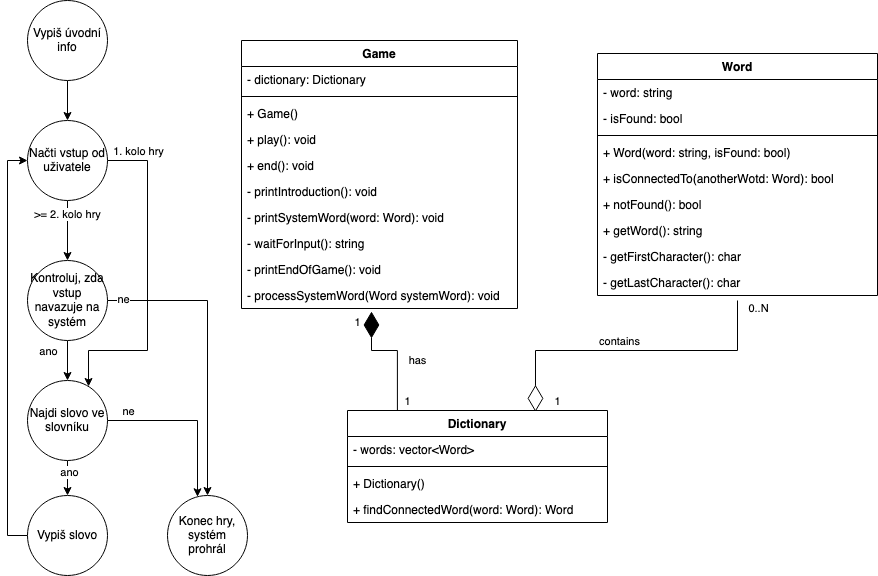

The diagram above was exported from draw.io. Its source (the exported page's mxGraphModel, read from the mxfile embedded in the PNG):
<mxGraphModel dx="662" dy="452" grid="1" gridSize="10" guides="1" tooltips="1" connect="1" arrows="1" fold="1" page="1" pageScale="1" pageWidth="827" pageHeight="1169" background="#ffffff" math="0" shadow="0">
  <root>
    <mxCell id="0" />
    <mxCell id="1" parent="0" />
    <mxCell id="SAtP22d7yfutE0wRm_xN-7" style="edgeStyle=orthogonalEdgeStyle;rounded=0;orthogonalLoop=1;jettySize=auto;html=1;entryX=0.5;entryY=0;entryDx=0;entryDy=0;" parent="1" source="SAtP22d7yfutE0wRm_xN-1" target="SAtP22d7yfutE0wRm_xN-2" edge="1">
      <mxGeometry relative="1" as="geometry" />
    </mxCell>
    <mxCell id="SAtP22d7yfutE0wRm_xN-1" value="Vypiš úvodní info" style="ellipse;whiteSpace=wrap;html=1;aspect=fixed;" parent="1" vertex="1">
      <mxGeometry x="40" y="50" width="80" height="80" as="geometry" />
    </mxCell>
    <mxCell id="SAtP22d7yfutE0wRm_xN-8" style="edgeStyle=orthogonalEdgeStyle;rounded=0;orthogonalLoop=1;jettySize=auto;html=1;" parent="1" source="SAtP22d7yfutE0wRm_xN-2" target="SAtP22d7yfutE0wRm_xN-3" edge="1">
      <mxGeometry relative="1" as="geometry" />
    </mxCell>
    <mxCell id="SAtP22d7yfutE0wRm_xN-14" value="&amp;gt;= 2. kolo hry" style="edgeLabel;html=1;align=center;verticalAlign=middle;resizable=0;points=[];" parent="SAtP22d7yfutE0wRm_xN-8" vertex="1" connectable="0">
      <mxGeometry x="-0.5667" y="-1" relative="1" as="geometry">
        <mxPoint as="offset" />
      </mxGeometry>
    </mxCell>
    <mxCell id="SAtP22d7yfutE0wRm_xN-15" style="edgeStyle=orthogonalEdgeStyle;rounded=0;orthogonalLoop=1;jettySize=auto;html=1;entryX=0.763;entryY=0.075;entryDx=0;entryDy=0;entryPerimeter=0;" parent="1" source="SAtP22d7yfutE0wRm_xN-2" target="SAtP22d7yfutE0wRm_xN-4" edge="1">
      <mxGeometry relative="1" as="geometry">
        <Array as="points">
          <mxPoint x="160" y="210" />
          <mxPoint x="160" y="400" />
          <mxPoint x="101" y="400" />
        </Array>
      </mxGeometry>
    </mxCell>
    <mxCell id="SAtP22d7yfutE0wRm_xN-16" value="1. kolo hry" style="edgeLabel;html=1;align=center;verticalAlign=middle;resizable=0;points=[];" parent="SAtP22d7yfutE0wRm_xN-15" vertex="1" connectable="0">
      <mxGeometry x="-0.8889" relative="1" as="geometry">
        <mxPoint x="12" y="-10" as="offset" />
      </mxGeometry>
    </mxCell>
    <mxCell id="SAtP22d7yfutE0wRm_xN-2" value="Načti vstup od uživatele" style="ellipse;whiteSpace=wrap;html=1;aspect=fixed;" parent="1" vertex="1">
      <mxGeometry x="40" y="170" width="80" height="80" as="geometry" />
    </mxCell>
    <mxCell id="SAtP22d7yfutE0wRm_xN-9" style="edgeStyle=orthogonalEdgeStyle;rounded=0;orthogonalLoop=1;jettySize=auto;html=1;" parent="1" source="SAtP22d7yfutE0wRm_xN-3" target="SAtP22d7yfutE0wRm_xN-4" edge="1">
      <mxGeometry relative="1" as="geometry" />
    </mxCell>
    <mxCell id="1WcmG3xqof4cy3Uexrm1-12" value="ano" style="edgeLabel;html=1;align=center;verticalAlign=middle;resizable=0;points=[];" parent="SAtP22d7yfutE0wRm_xN-9" vertex="1" connectable="0">
      <mxGeometry x="-0.9" relative="1" as="geometry">
        <mxPoint x="-20" y="8" as="offset" />
      </mxGeometry>
    </mxCell>
    <mxCell id="1WcmG3xqof4cy3Uexrm1-10" style="edgeStyle=orthogonalEdgeStyle;rounded=0;orthogonalLoop=1;jettySize=auto;html=1;entryX=0.5;entryY=0;entryDx=0;entryDy=0;" parent="1" source="SAtP22d7yfutE0wRm_xN-3" target="SAtP22d7yfutE0wRm_xN-6" edge="1">
      <mxGeometry relative="1" as="geometry" />
    </mxCell>
    <mxCell id="1WcmG3xqof4cy3Uexrm1-11" value="ne" style="edgeLabel;html=1;align=center;verticalAlign=middle;resizable=0;points=[];" parent="1WcmG3xqof4cy3Uexrm1-10" vertex="1" connectable="0">
      <mxGeometry x="-0.8983" y="2" relative="1" as="geometry">
        <mxPoint as="offset" />
      </mxGeometry>
    </mxCell>
    <mxCell id="SAtP22d7yfutE0wRm_xN-3" value="Kontroluj, zda vstup navazuje na systém" style="ellipse;whiteSpace=wrap;html=1;aspect=fixed;" parent="1" vertex="1">
      <mxGeometry x="40" y="310" width="80" height="80" as="geometry" />
    </mxCell>
    <mxCell id="SAtP22d7yfutE0wRm_xN-10" style="edgeStyle=orthogonalEdgeStyle;rounded=0;orthogonalLoop=1;jettySize=auto;html=1;entryX=0.5;entryY=0;entryDx=0;entryDy=0;" parent="1" source="SAtP22d7yfutE0wRm_xN-4" target="SAtP22d7yfutE0wRm_xN-5" edge="1">
      <mxGeometry relative="1" as="geometry" />
    </mxCell>
    <mxCell id="SAtP22d7yfutE0wRm_xN-12" value="ano" style="edgeLabel;html=1;align=center;verticalAlign=middle;resizable=0;points=[];" parent="SAtP22d7yfutE0wRm_xN-10" vertex="1" connectable="0">
      <mxGeometry x="-0.5111" y="1" relative="1" as="geometry">
        <mxPoint as="offset" />
      </mxGeometry>
    </mxCell>
    <mxCell id="SAtP22d7yfutE0wRm_xN-11" style="edgeStyle=orthogonalEdgeStyle;rounded=0;orthogonalLoop=1;jettySize=auto;html=1;" parent="1" source="SAtP22d7yfutE0wRm_xN-4" target="SAtP22d7yfutE0wRm_xN-6" edge="1">
      <mxGeometry relative="1" as="geometry">
        <Array as="points">
          <mxPoint x="210" y="470" />
        </Array>
      </mxGeometry>
    </mxCell>
    <mxCell id="SAtP22d7yfutE0wRm_xN-13" value="ne" style="edgeLabel;html=1;align=center;verticalAlign=middle;resizable=0;points=[];" parent="SAtP22d7yfutE0wRm_xN-11" vertex="1" connectable="0">
      <mxGeometry x="-0.9086" y="3" relative="1" as="geometry">
        <mxPoint x="12" y="-7" as="offset" />
      </mxGeometry>
    </mxCell>
    <mxCell id="SAtP22d7yfutE0wRm_xN-4" value="Najdi slovo ve slovníku" style="ellipse;whiteSpace=wrap;html=1;aspect=fixed;" parent="1" vertex="1">
      <mxGeometry x="40" y="430" width="80" height="80" as="geometry" />
    </mxCell>
    <mxCell id="1WcmG3xqof4cy3Uexrm1-9" style="edgeStyle=orthogonalEdgeStyle;rounded=0;orthogonalLoop=1;jettySize=auto;html=1;entryX=0;entryY=0.5;entryDx=0;entryDy=0;" parent="1" source="SAtP22d7yfutE0wRm_xN-5" target="SAtP22d7yfutE0wRm_xN-2" edge="1">
      <mxGeometry relative="1" as="geometry">
        <Array as="points">
          <mxPoint x="20" y="585" />
          <mxPoint x="20" y="210" />
        </Array>
      </mxGeometry>
    </mxCell>
    <mxCell id="SAtP22d7yfutE0wRm_xN-5" value="Vypiš slovo" style="ellipse;whiteSpace=wrap;html=1;aspect=fixed;" parent="1" vertex="1">
      <mxGeometry x="40" y="545" width="80" height="80" as="geometry" />
    </mxCell>
    <mxCell id="SAtP22d7yfutE0wRm_xN-6" value="Konec hry, systém prohrál" style="ellipse;whiteSpace=wrap;html=1;aspect=fixed;" parent="1" vertex="1">
      <mxGeometry x="180" y="545" width="80" height="80" as="geometry" />
    </mxCell>
    <mxCell id="SAtP22d7yfutE0wRm_xN-17" value="Game" style="swimlane;fontStyle=1;align=center;verticalAlign=top;childLayout=stackLayout;horizontal=1;startSize=26;horizontalStack=0;resizeParent=1;resizeParentMax=0;resizeLast=0;collapsible=1;marginBottom=0;" parent="1" vertex="1">
      <mxGeometry x="254" y="90" width="276" height="268" as="geometry" />
    </mxCell>
    <mxCell id="SAtP22d7yfutE0wRm_xN-18" value="- dictionary: Dictionary" style="text;strokeColor=none;fillColor=none;align=left;verticalAlign=top;spacingLeft=4;spacingRight=4;overflow=hidden;rotatable=0;points=[[0,0.5],[1,0.5]];portConstraint=eastwest;" parent="SAtP22d7yfutE0wRm_xN-17" vertex="1">
      <mxGeometry y="26" width="276" height="26" as="geometry" />
    </mxCell>
    <mxCell id="SAtP22d7yfutE0wRm_xN-19" value="" style="line;strokeWidth=1;fillColor=none;align=left;verticalAlign=middle;spacingTop=-1;spacingLeft=3;spacingRight=3;rotatable=0;labelPosition=right;points=[];portConstraint=eastwest;" parent="SAtP22d7yfutE0wRm_xN-17" vertex="1">
      <mxGeometry y="52" width="276" height="8" as="geometry" />
    </mxCell>
    <mxCell id="1WcmG3xqof4cy3Uexrm1-7" value="+ Game()" style="text;strokeColor=none;fillColor=none;align=left;verticalAlign=top;spacingLeft=4;spacingRight=4;overflow=hidden;rotatable=0;points=[[0,0.5],[1,0.5]];portConstraint=eastwest;" parent="SAtP22d7yfutE0wRm_xN-17" vertex="1">
      <mxGeometry y="60" width="276" height="26" as="geometry" />
    </mxCell>
    <mxCell id="SAtP22d7yfutE0wRm_xN-41" value="+ play(): void" style="text;strokeColor=none;fillColor=none;align=left;verticalAlign=top;spacingLeft=4;spacingRight=4;overflow=hidden;rotatable=0;points=[[0,0.5],[1,0.5]];portConstraint=eastwest;" parent="SAtP22d7yfutE0wRm_xN-17" vertex="1">
      <mxGeometry y="86" width="276" height="26" as="geometry" />
    </mxCell>
    <mxCell id="1WcmG3xqof4cy3Uexrm1-2" value="+ end(): void" style="text;strokeColor=none;fillColor=none;align=left;verticalAlign=top;spacingLeft=4;spacingRight=4;overflow=hidden;rotatable=0;points=[[0,0.5],[1,0.5]];portConstraint=eastwest;" parent="SAtP22d7yfutE0wRm_xN-17" vertex="1">
      <mxGeometry y="112" width="276" height="26" as="geometry" />
    </mxCell>
    <mxCell id="SAtP22d7yfutE0wRm_xN-20" value="- printIntroduction(): void" style="text;strokeColor=none;fillColor=none;align=left;verticalAlign=top;spacingLeft=4;spacingRight=4;overflow=hidden;rotatable=0;points=[[0,0.5],[1,0.5]];portConstraint=eastwest;" parent="SAtP22d7yfutE0wRm_xN-17" vertex="1">
      <mxGeometry y="138" width="276" height="26" as="geometry" />
    </mxCell>
    <mxCell id="SAtP22d7yfutE0wRm_xN-38" value="- printSystemWord(word: Word): void" style="text;strokeColor=none;fillColor=none;align=left;verticalAlign=top;spacingLeft=4;spacingRight=4;overflow=hidden;rotatable=0;points=[[0,0.5],[1,0.5]];portConstraint=eastwest;" parent="SAtP22d7yfutE0wRm_xN-17" vertex="1">
      <mxGeometry y="164" width="276" height="26" as="geometry" />
    </mxCell>
    <mxCell id="SAtP22d7yfutE0wRm_xN-39" value="- waitForInput(): string" style="text;strokeColor=none;fillColor=none;align=left;verticalAlign=top;spacingLeft=4;spacingRight=4;overflow=hidden;rotatable=0;points=[[0,0.5],[1,0.5]];portConstraint=eastwest;" parent="SAtP22d7yfutE0wRm_xN-17" vertex="1">
      <mxGeometry y="190" width="276" height="26" as="geometry" />
    </mxCell>
    <mxCell id="SAtP22d7yfutE0wRm_xN-40" value="- printEndOfGame(): void" style="text;strokeColor=none;fillColor=none;align=left;verticalAlign=top;spacingLeft=4;spacingRight=4;overflow=hidden;rotatable=0;points=[[0,0.5],[1,0.5]];portConstraint=eastwest;" parent="SAtP22d7yfutE0wRm_xN-17" vertex="1">
      <mxGeometry y="216" width="276" height="26" as="geometry" />
    </mxCell>
    <mxCell id="1WcmG3xqof4cy3Uexrm1-1" value="- processSystemWord(Word systemWord): void" style="text;strokeColor=none;fillColor=none;align=left;verticalAlign=top;spacingLeft=4;spacingRight=4;overflow=hidden;rotatable=0;points=[[0,0.5],[1,0.5]];portConstraint=eastwest;" parent="SAtP22d7yfutE0wRm_xN-17" vertex="1">
      <mxGeometry y="242" width="276" height="26" as="geometry" />
    </mxCell>
    <mxCell id="SAtP22d7yfutE0wRm_xN-25" value="Word" style="swimlane;fontStyle=1;align=center;verticalAlign=top;childLayout=stackLayout;horizontal=1;startSize=26;horizontalStack=0;resizeParent=1;resizeParentMax=0;resizeLast=0;collapsible=1;marginBottom=0;" parent="1" vertex="1">
      <mxGeometry x="610" y="103" width="280" height="242" as="geometry" />
    </mxCell>
    <mxCell id="SAtP22d7yfutE0wRm_xN-26" value="- word: string" style="text;strokeColor=none;fillColor=none;align=left;verticalAlign=top;spacingLeft=4;spacingRight=4;overflow=hidden;rotatable=0;points=[[0,0.5],[1,0.5]];portConstraint=eastwest;" parent="SAtP22d7yfutE0wRm_xN-25" vertex="1">
      <mxGeometry y="26" width="280" height="26" as="geometry" />
    </mxCell>
    <mxCell id="SAtP22d7yfutE0wRm_xN-33" value="- isFound: bool" style="text;strokeColor=none;fillColor=none;align=left;verticalAlign=top;spacingLeft=4;spacingRight=4;overflow=hidden;rotatable=0;points=[[0,0.5],[1,0.5]];portConstraint=eastwest;" parent="SAtP22d7yfutE0wRm_xN-25" vertex="1">
      <mxGeometry y="52" width="280" height="26" as="geometry" />
    </mxCell>
    <mxCell id="SAtP22d7yfutE0wRm_xN-27" value="" style="line;strokeWidth=1;fillColor=none;align=left;verticalAlign=middle;spacingTop=-1;spacingLeft=3;spacingRight=3;rotatable=0;labelPosition=right;points=[];portConstraint=eastwest;" parent="SAtP22d7yfutE0wRm_xN-25" vertex="1">
      <mxGeometry y="78" width="280" height="8" as="geometry" />
    </mxCell>
    <mxCell id="1WcmG3xqof4cy3Uexrm1-6" value="+ Word(word: string, isFound: bool)" style="text;strokeColor=none;fillColor=none;align=left;verticalAlign=top;spacingLeft=4;spacingRight=4;overflow=hidden;rotatable=0;points=[[0,0.5],[1,0.5]];portConstraint=eastwest;" parent="SAtP22d7yfutE0wRm_xN-25" vertex="1">
      <mxGeometry y="86" width="280" height="26" as="geometry" />
    </mxCell>
    <mxCell id="SAtP22d7yfutE0wRm_xN-34" value="+ isConnectedTo(anotherWotd: Word): bool" style="text;strokeColor=none;fillColor=none;align=left;verticalAlign=top;spacingLeft=4;spacingRight=4;overflow=hidden;rotatable=0;points=[[0,0.5],[1,0.5]];portConstraint=eastwest;" parent="SAtP22d7yfutE0wRm_xN-25" vertex="1">
      <mxGeometry y="112" width="280" height="26" as="geometry" />
    </mxCell>
    <mxCell id="SAtP22d7yfutE0wRm_xN-28" value="+ notFound(): bool" style="text;strokeColor=none;fillColor=none;align=left;verticalAlign=top;spacingLeft=4;spacingRight=4;overflow=hidden;rotatable=0;points=[[0,0.5],[1,0.5]];portConstraint=eastwest;" parent="SAtP22d7yfutE0wRm_xN-25" vertex="1">
      <mxGeometry y="138" width="280" height="26" as="geometry" />
    </mxCell>
    <mxCell id="1WcmG3xqof4cy3Uexrm1-5" value="+ getWord(): string" style="text;strokeColor=none;fillColor=none;align=left;verticalAlign=top;spacingLeft=4;spacingRight=4;overflow=hidden;rotatable=0;points=[[0,0.5],[1,0.5]];portConstraint=eastwest;" parent="SAtP22d7yfutE0wRm_xN-25" vertex="1">
      <mxGeometry y="164" width="280" height="26" as="geometry" />
    </mxCell>
    <mxCell id="1WcmG3xqof4cy3Uexrm1-3" value="- getFirstCharacter(): char" style="text;strokeColor=none;fillColor=none;align=left;verticalAlign=top;spacingLeft=4;spacingRight=4;overflow=hidden;rotatable=0;points=[[0,0.5],[1,0.5]];portConstraint=eastwest;" parent="SAtP22d7yfutE0wRm_xN-25" vertex="1">
      <mxGeometry y="190" width="280" height="26" as="geometry" />
    </mxCell>
    <mxCell id="1WcmG3xqof4cy3Uexrm1-4" value="- getLastCharacter(): char" style="text;strokeColor=none;fillColor=none;align=left;verticalAlign=top;spacingLeft=4;spacingRight=4;overflow=hidden;rotatable=0;points=[[0,0.5],[1,0.5]];portConstraint=eastwest;" parent="SAtP22d7yfutE0wRm_xN-25" vertex="1">
      <mxGeometry y="216" width="280" height="26" as="geometry" />
    </mxCell>
    <mxCell id="SAtP22d7yfutE0wRm_xN-29" value="Dictionary" style="swimlane;fontStyle=1;align=center;verticalAlign=top;childLayout=stackLayout;horizontal=1;startSize=26;horizontalStack=0;resizeParent=1;resizeParentMax=0;resizeLast=0;collapsible=1;marginBottom=0;" parent="1" vertex="1">
      <mxGeometry x="360" y="460" width="260" height="112" as="geometry" />
    </mxCell>
    <mxCell id="SAtP22d7yfutE0wRm_xN-30" value="- words: vector&lt;Word&gt;" style="text;strokeColor=none;fillColor=none;align=left;verticalAlign=top;spacingLeft=4;spacingRight=4;overflow=hidden;rotatable=0;points=[[0,0.5],[1,0.5]];portConstraint=eastwest;" parent="SAtP22d7yfutE0wRm_xN-29" vertex="1">
      <mxGeometry y="26" width="260" height="26" as="geometry" />
    </mxCell>
    <mxCell id="SAtP22d7yfutE0wRm_xN-31" value="" style="line;strokeWidth=1;fillColor=none;align=left;verticalAlign=middle;spacingTop=-1;spacingLeft=3;spacingRight=3;rotatable=0;labelPosition=right;points=[];portConstraint=eastwest;" parent="SAtP22d7yfutE0wRm_xN-29" vertex="1">
      <mxGeometry y="52" width="260" height="8" as="geometry" />
    </mxCell>
    <mxCell id="1WcmG3xqof4cy3Uexrm1-8" value="+ Dictionary()" style="text;strokeColor=none;fillColor=none;align=left;verticalAlign=top;spacingLeft=4;spacingRight=4;overflow=hidden;rotatable=0;points=[[0,0.5],[1,0.5]];portConstraint=eastwest;" parent="SAtP22d7yfutE0wRm_xN-29" vertex="1">
      <mxGeometry y="60" width="260" height="26" as="geometry" />
    </mxCell>
    <mxCell id="SAtP22d7yfutE0wRm_xN-32" value="+ findConnectedWord(word: Word): Word" style="text;strokeColor=none;fillColor=none;align=left;verticalAlign=top;spacingLeft=4;spacingRight=4;overflow=hidden;rotatable=0;points=[[0,0.5],[1,0.5]];portConstraint=eastwest;" parent="SAtP22d7yfutE0wRm_xN-29" vertex="1">
      <mxGeometry y="86" width="260" height="26" as="geometry" />
    </mxCell>
    <mxCell id="SAtP22d7yfutE0wRm_xN-35" value="" style="endArrow=diamondThin;endFill=1;endSize=24;html=1;rounded=0;edgeStyle=orthogonalEdgeStyle;entryX=0.471;entryY=1.115;entryDx=0;entryDy=0;entryPerimeter=0;exitX=0.192;exitY=0;exitDx=0;exitDy=0;exitPerimeter=0;" parent="1" source="SAtP22d7yfutE0wRm_xN-29" target="1WcmG3xqof4cy3Uexrm1-1" edge="1">
      <mxGeometry width="160" relative="1" as="geometry">
        <mxPoint x="350" y="260" as="sourcePoint" />
        <mxPoint x="510" y="260" as="targetPoint" />
        <Array as="points">
          <mxPoint x="410" y="400" />
          <mxPoint x="384" y="400" />
        </Array>
      </mxGeometry>
    </mxCell>
    <mxCell id="-EchflqbkxC4nIXUG0rn-1" value="has" style="edgeLabel;html=1;align=center;verticalAlign=middle;resizable=0;points=[];" vertex="1" connectable="0" parent="SAtP22d7yfutE0wRm_xN-35">
      <mxGeometry x="-0.4191" y="-4" relative="1" as="geometry">
        <mxPoint x="16" y="-14" as="offset" />
      </mxGeometry>
    </mxCell>
    <mxCell id="-EchflqbkxC4nIXUG0rn-2" value="1" style="edgeLabel;html=1;align=center;verticalAlign=middle;resizable=0;points=[];" vertex="1" connectable="0" parent="SAtP22d7yfutE0wRm_xN-35">
      <mxGeometry x="0.8306" y="-1" relative="1" as="geometry">
        <mxPoint x="-15" as="offset" />
      </mxGeometry>
    </mxCell>
    <mxCell id="-EchflqbkxC4nIXUG0rn-3" value="1" style="edgeLabel;html=1;align=center;verticalAlign=middle;resizable=0;points=[];" vertex="1" connectable="0" parent="SAtP22d7yfutE0wRm_xN-35">
      <mxGeometry x="-0.8536" y="-2" relative="1" as="geometry">
        <mxPoint x="8" as="offset" />
      </mxGeometry>
    </mxCell>
    <mxCell id="SAtP22d7yfutE0wRm_xN-37" value="" style="endArrow=diamondThin;endFill=0;endSize=24;html=1;rounded=0;edgeStyle=orthogonalEdgeStyle;entryX=0.723;entryY=0.012;entryDx=0;entryDy=0;entryPerimeter=0;" parent="1" target="SAtP22d7yfutE0wRm_xN-29" edge="1">
      <mxGeometry width="160" relative="1" as="geometry">
        <mxPoint x="750" y="350" as="sourcePoint" />
        <mxPoint x="510" y="300" as="targetPoint" />
        <Array as="points">
          <mxPoint x="750" y="400" />
          <mxPoint x="548" y="400" />
        </Array>
      </mxGeometry>
    </mxCell>
    <mxCell id="-EchflqbkxC4nIXUG0rn-4" value="contains" style="edgeLabel;html=1;align=center;verticalAlign=middle;resizable=0;points=[];" vertex="1" connectable="0" parent="SAtP22d7yfutE0wRm_xN-37">
      <mxGeometry x="0.0796" y="1" relative="1" as="geometry">
        <mxPoint y="-11" as="offset" />
      </mxGeometry>
    </mxCell>
    <mxCell id="-EchflqbkxC4nIXUG0rn-5" value="0..N" style="edgeLabel;html=1;align=center;verticalAlign=middle;resizable=0;points=[];" vertex="1" connectable="0" parent="SAtP22d7yfutE0wRm_xN-37">
      <mxGeometry x="-0.9535" y="2" relative="1" as="geometry">
        <mxPoint x="18" as="offset" />
      </mxGeometry>
    </mxCell>
    <mxCell id="-EchflqbkxC4nIXUG0rn-6" value="1" style="edgeLabel;html=1;align=center;verticalAlign=middle;resizable=0;points=[];" vertex="1" connectable="0" parent="SAtP22d7yfutE0wRm_xN-37">
      <mxGeometry x="0.9422" y="1" relative="1" as="geometry">
        <mxPoint x="21" y="-2" as="offset" />
      </mxGeometry>
    </mxCell>
  </root>
</mxGraphModel>